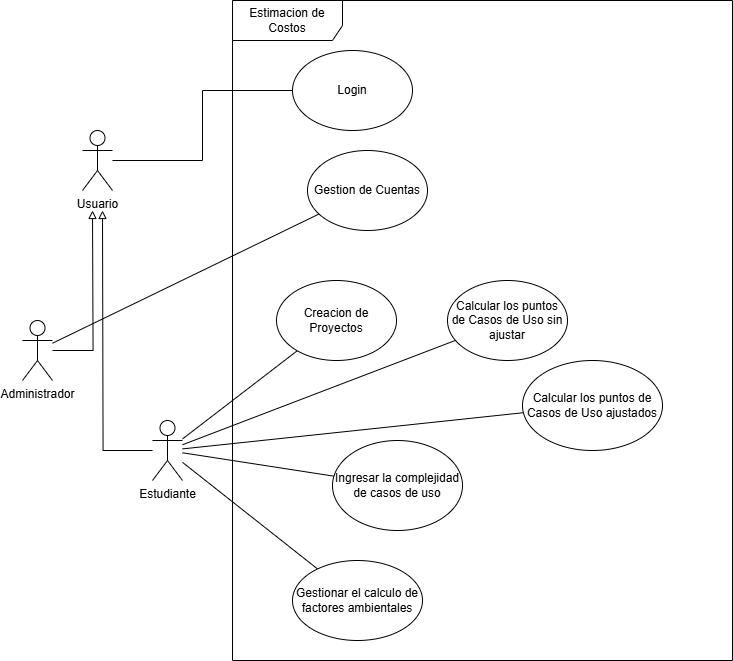

The diagram above was exported from draw.io. Its source (the exported page's mxGraphModel, read from the mxfile embedded in the PNG):
<mxGraphModel dx="1500" dy="796" grid="1" gridSize="10" guides="1" tooltips="1" connect="1" arrows="1" fold="1" page="1" pageScale="1" pageWidth="827" pageHeight="1169" math="0" shadow="0">
  <root>
    <mxCell id="0" />
    <mxCell id="1" parent="0" />
    <mxCell id="AQi6nvBqssagYQ-eLR9J-10" style="edgeStyle=orthogonalEdgeStyle;rounded=0;orthogonalLoop=1;jettySize=auto;html=1;endArrow=none;endFill=0;" parent="1" source="AQi6nvBqssagYQ-eLR9J-1" target="AQi6nvBqssagYQ-eLR9J-4" edge="1">
      <mxGeometry relative="1" as="geometry" />
    </mxCell>
    <mxCell id="AQi6nvBqssagYQ-eLR9J-1" value="Usuario" style="shape=umlActor;verticalLabelPosition=bottom;verticalAlign=top;html=1;outlineConnect=0;" parent="1" vertex="1">
      <mxGeometry x="100" y="140" width="30" height="60" as="geometry" />
    </mxCell>
    <mxCell id="AQi6nvBqssagYQ-eLR9J-3" value="Estimacion de Costos" style="shape=umlFrame;whiteSpace=wrap;html=1;width=110;height=40;" parent="1" vertex="1">
      <mxGeometry x="250" y="10" width="500" height="660" as="geometry" />
    </mxCell>
    <mxCell id="AQi6nvBqssagYQ-eLR9J-4" value="Login" style="ellipse;whiteSpace=wrap;html=1;" parent="1" vertex="1">
      <mxGeometry x="310" y="60" width="120" height="80" as="geometry" />
    </mxCell>
    <mxCell id="AQi6nvBqssagYQ-eLR9J-8" style="edgeStyle=orthogonalEdgeStyle;rounded=0;orthogonalLoop=1;jettySize=auto;html=1;endArrow=block;endFill=0;" parent="1" source="AQi6nvBqssagYQ-eLR9J-5" edge="1">
      <mxGeometry relative="1" as="geometry">
        <mxPoint x="110" y="220" as="targetPoint" />
      </mxGeometry>
    </mxCell>
    <mxCell id="AQi6nvBqssagYQ-eLR9J-12" style="rounded=0;orthogonalLoop=1;jettySize=auto;html=1;endArrow=none;endFill=0;" parent="1" source="AQi6nvBqssagYQ-eLR9J-5" target="AQi6nvBqssagYQ-eLR9J-11" edge="1">
      <mxGeometry relative="1" as="geometry" />
    </mxCell>
    <mxCell id="AQi6nvBqssagYQ-eLR9J-5" value="Administrador" style="shape=umlActor;verticalLabelPosition=bottom;verticalAlign=top;html=1;outlineConnect=0;" parent="1" vertex="1">
      <mxGeometry x="40" y="330" width="30" height="60" as="geometry" />
    </mxCell>
    <mxCell id="AQi6nvBqssagYQ-eLR9J-9" style="edgeStyle=orthogonalEdgeStyle;rounded=0;orthogonalLoop=1;jettySize=auto;html=1;endArrow=block;endFill=0;" parent="1" source="AQi6nvBqssagYQ-eLR9J-6" edge="1">
      <mxGeometry relative="1" as="geometry">
        <mxPoint x="120" y="220" as="targetPoint" />
      </mxGeometry>
    </mxCell>
    <mxCell id="AQi6nvBqssagYQ-eLR9J-18" style="rounded=0;orthogonalLoop=1;jettySize=auto;html=1;endArrow=none;endFill=0;" parent="1" source="AQi6nvBqssagYQ-eLR9J-6" target="AQi6nvBqssagYQ-eLR9J-13" edge="1">
      <mxGeometry relative="1" as="geometry" />
    </mxCell>
    <mxCell id="AQi6nvBqssagYQ-eLR9J-19" style="rounded=0;orthogonalLoop=1;jettySize=auto;html=1;endArrow=none;endFill=0;" parent="1" source="AQi6nvBqssagYQ-eLR9J-6" target="AQi6nvBqssagYQ-eLR9J-16" edge="1">
      <mxGeometry relative="1" as="geometry" />
    </mxCell>
    <mxCell id="AQi6nvBqssagYQ-eLR9J-20" style="rounded=0;orthogonalLoop=1;jettySize=auto;html=1;endArrow=none;endFill=0;" parent="1" source="AQi6nvBqssagYQ-eLR9J-6" target="AQi6nvBqssagYQ-eLR9J-15" edge="1">
      <mxGeometry relative="1" as="geometry" />
    </mxCell>
    <mxCell id="AQi6nvBqssagYQ-eLR9J-22" style="rounded=0;orthogonalLoop=1;jettySize=auto;html=1;endArrow=none;endFill=0;" parent="1" source="AQi6nvBqssagYQ-eLR9J-6" target="AQi6nvBqssagYQ-eLR9J-21" edge="1">
      <mxGeometry relative="1" as="geometry" />
    </mxCell>
    <mxCell id="AQi6nvBqssagYQ-eLR9J-6" value="Estudiante" style="shape=umlActor;verticalLabelPosition=bottom;verticalAlign=top;html=1;outlineConnect=0;" parent="1" vertex="1">
      <mxGeometry x="170" y="430" width="30" height="60" as="geometry" />
    </mxCell>
    <mxCell id="AQi6nvBqssagYQ-eLR9J-11" value="Gestion de Cuentas" style="ellipse;whiteSpace=wrap;html=1;" parent="1" vertex="1">
      <mxGeometry x="325" y="160" width="120" height="80" as="geometry" />
    </mxCell>
    <mxCell id="AQi6nvBqssagYQ-eLR9J-13" value="Creacion de Proyectos" style="ellipse;whiteSpace=wrap;html=1;" parent="1" vertex="1">
      <mxGeometry x="294" y="290" width="120" height="80" as="geometry" />
    </mxCell>
    <mxCell id="AQi6nvBqssagYQ-eLR9J-23" style="rounded=0;orthogonalLoop=1;jettySize=auto;html=1;endArrow=none;endFill=0;" parent="1" source="AQi6nvBqssagYQ-eLR9J-14" target="AQi6nvBqssagYQ-eLR9J-6" edge="1">
      <mxGeometry relative="1" as="geometry" />
    </mxCell>
    <mxCell id="AQi6nvBqssagYQ-eLR9J-14" value="Ingresar la complejidad de casos de uso" style="ellipse;whiteSpace=wrap;html=1;" parent="1" vertex="1">
      <mxGeometry x="350" y="450" width="130" height="90" as="geometry" />
    </mxCell>
    <mxCell id="AQi6nvBqssagYQ-eLR9J-15" value="Calcular los puntos de Casos de Uso ajustados" style="ellipse;whiteSpace=wrap;html=1;" parent="1" vertex="1">
      <mxGeometry x="540" y="370" width="140" height="90" as="geometry" />
    </mxCell>
    <mxCell id="AQi6nvBqssagYQ-eLR9J-16" value="Calcular los puntos de Casos de Uso sin ajustar" style="ellipse;whiteSpace=wrap;html=1;" parent="1" vertex="1">
      <mxGeometry x="465" y="290" width="120" height="80" as="geometry" />
    </mxCell>
    <mxCell id="AQi6nvBqssagYQ-eLR9J-21" value="Gestionar el calculo de factores ambientales" style="ellipse;whiteSpace=wrap;html=1;" parent="1" vertex="1">
      <mxGeometry x="310" y="570" width="130" height="80" as="geometry" />
    </mxCell>
  </root>
</mxGraphModel>